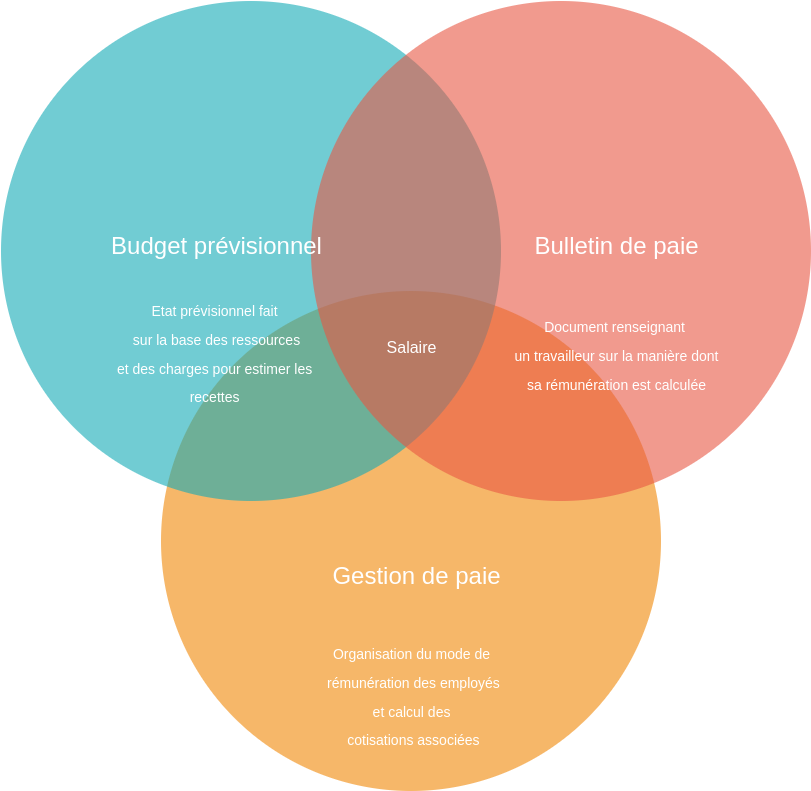

The diagram above was exported from draw.io. Its source (the exported page's mxGraphModel, read from the mxfile embedded in the PNG):
<mxGraphModel dx="868" dy="387" grid="1" gridSize="10" guides="1" tooltips="1" connect="1" arrows="1" fold="1" page="1" pageScale="1" pageWidth="1169" pageHeight="827" background="none" math="0" shadow="0">
  <root>
    <mxCell id="0" />
    <mxCell id="1" parent="0" />
    <mxCell id="21531" value="" style="ellipse;fillColor=#F08705;opacity=60;strokeColor=none;html=1;fontColor=#FFFFFF;" parent="1" vertex="1">
      <mxGeometry x="339.5" y="308.5" width="500" height="500" as="geometry" />
    </mxCell>
    <mxCell id="21532" value="" style="ellipse;fillColor=#12AAB5;opacity=60;strokeColor=none;html=1;fontColor=#FFFFFF;" parent="1" vertex="1">
      <mxGeometry x="179.5" y="18.5" width="500" height="500" as="geometry" />
    </mxCell>
    <mxCell id="21533" value="" style="ellipse;fillColor=#e85642;opacity=60;strokeColor=none;html=1;fontColor=#FFFFFF;" parent="1" vertex="1">
      <mxGeometry x="489.5" y="18.5" width="500" height="500" as="geometry" />
    </mxCell>
    <mxCell id="21534" value="Budget prévisionnel" style="text;fontSize=24;align=center;verticalAlign=middle;html=1;fontColor=#FFFFFF;" parent="1" vertex="1">
      <mxGeometry x="299.5" y="228.5" width="190" height="70" as="geometry" />
    </mxCell>
    <mxCell id="21535" value="Bulletin de paie" style="text;fontSize=24;align=center;verticalAlign=middle;html=1;fontColor=#FFFFFF;" parent="1" vertex="1">
      <mxGeometry x="699.5" y="228.5" width="190" height="70" as="geometry" />
    </mxCell>
    <mxCell id="21536" value="Gestion de paie" style="text;fontSize=24;align=center;verticalAlign=middle;html=1;fontColor=#FFFFFF;" parent="1" vertex="1">
      <mxGeometry x="499.5" y="558.5" width="190" height="70" as="geometry" />
    </mxCell>
    <mxCell id="21540" value="Salaire" style="text;align=center;html=1;fontColor=#FFFFFF;fontSize=16;" parent="1" vertex="1">
      <mxGeometry x="569.5" y="348.5" width="40" height="40" as="geometry" />
    </mxCell>
    <mxCell id="2950UTICJogso23bjIsu-21541" value="&lt;font style=&quot;font-size: 14px&quot;&gt;Organisation du mode de&lt;br&gt;&amp;nbsp;rémunération des employés&lt;br&gt;et&amp;nbsp;calcul des&lt;br&gt;&amp;nbsp;cotisations associées&lt;br&gt;&lt;/font&gt;" style="text;fontSize=24;align=center;verticalAlign=middle;html=1;fontColor=#FFFFFF;" vertex="1" parent="1">
      <mxGeometry x="494.25" y="660" width="190.5" height="104" as="geometry" />
    </mxCell>
    <mxCell id="2950UTICJogso23bjIsu-21542" value="&lt;span style=&quot;font-size: 14px&quot;&gt;Etat prévisionnel fait&amp;nbsp;&lt;br&gt;sur la base des ressources&lt;br&gt;et des charges pour estimer les&amp;nbsp;&lt;br&gt;recettes&amp;nbsp;&lt;br&gt;&lt;/span&gt;" style="text;fontSize=24;align=center;verticalAlign=middle;html=1;fontColor=#FFFFFF;" vertex="1" parent="1">
      <mxGeometry x="299.5" y="333.5" width="190" height="70" as="geometry" />
    </mxCell>
    <mxCell id="2950UTICJogso23bjIsu-21543" value="&lt;font style=&quot;font-size: 14px&quot;&gt;Document renseignant &lt;br&gt;un travailleur sur la manière dont&lt;br&gt;sa rémunération est calculée&lt;br&gt;&lt;br&gt;&lt;/font&gt;" style="text;fontSize=24;align=center;verticalAlign=middle;html=1;fontColor=#FFFFFF;" vertex="1" parent="1">
      <mxGeometry x="699.5" y="350" width="190" height="70" as="geometry" />
    </mxCell>
  </root>
</mxGraphModel>